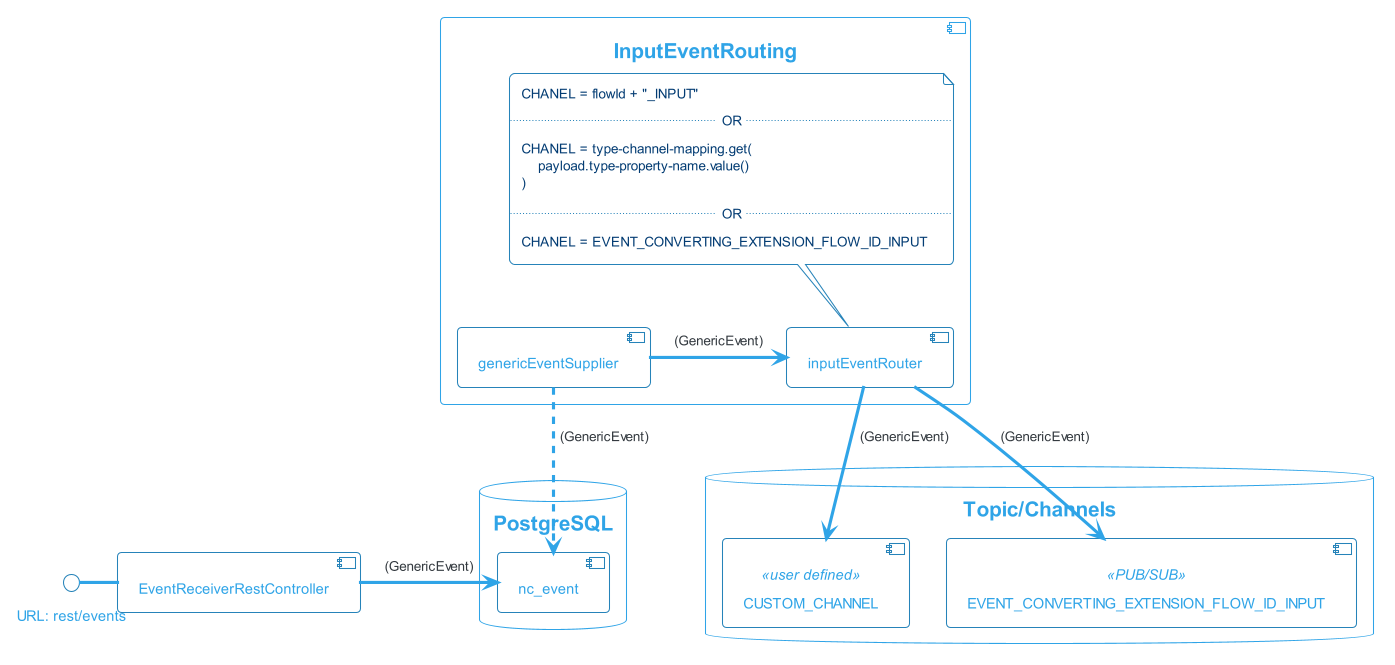

The diagram above was rendered by PlantUML. Its source (embedded in the PNG):
@startuml

!theme cerulean-outline

skinparam backgroundcolor White
skinparam component {
    backgroundColor<<user defined>> LightGray
}

database "PostgreSQL" {
    [nc_event]
}

() "URL: rest/events" - [EventReceiverRestController]
EventReceiverRestController -r-> nc_event : (GenericEvent)


database "Topic/Channels" {

    [CUSTOM_CHANNEL]<<user defined>>
    [EVENT_CONVERTING_EXTENSION_FLOW_ID_INPUT]<<PUB/SUB>> 
}

component "InputEventRouting" {
  [genericEventSupplier] ..> nc_event : (GenericEvent)
  [inputEventRouter]

  genericEventSupplier -> inputEventRouter: (GenericEvent)

  note top of inputEventRouter 
    CHANEL = flowId + "_INPUT"    
    ..OR..
    CHANEL = type-channel-mapping.get( 
        payload.type-property-name.value() 
    )
    ..OR..
    CHANEL = EVENT_CONVERTING_EXTENSION_FLOW_ID_INPUT
  end note  

  inputEventRouter --> CUSTOM_CHANNEL : (GenericEvent)
  inputEventRouter --> EVENT_CONVERTING_EXTENSION_FLOW_ID_INPUT : (GenericEvent)
}












@enduml